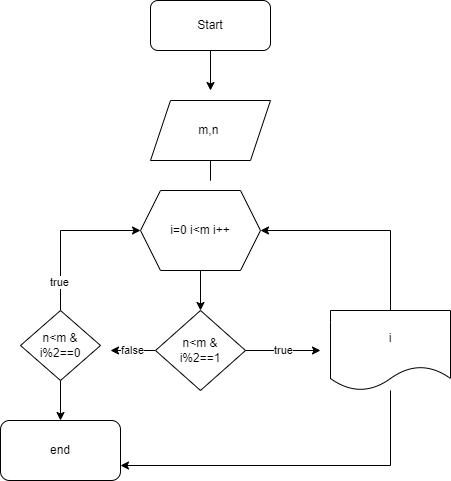

The diagram above was exported from draw.io. Its source (the exported page's mxGraphModel, read from the mxfile embedded in the PNG):
<mxGraphModel dx="998" dy="579" grid="1" gridSize="10" guides="1" tooltips="1" connect="1" arrows="1" fold="1" page="1" pageScale="1" pageWidth="850" pageHeight="1100" math="0" shadow="0">
  <root>
    <mxCell id="0" />
    <mxCell id="1" parent="0" />
    <mxCell id="56mE4ShDFcaKkpeGGpRR-34" style="edgeStyle=orthogonalEdgeStyle;rounded=0;orthogonalLoop=1;jettySize=auto;html=1;" edge="1" parent="1" source="56mE4ShDFcaKkpeGGpRR-1">
      <mxGeometry relative="1" as="geometry">
        <mxPoint x="350" y="100" as="targetPoint" />
      </mxGeometry>
    </mxCell>
    <mxCell id="56mE4ShDFcaKkpeGGpRR-1" value="Start" style="rounded=1;whiteSpace=wrap;html=1;" vertex="1" parent="1">
      <mxGeometry x="290" y="10" width="120" height="50" as="geometry" />
    </mxCell>
    <mxCell id="56mE4ShDFcaKkpeGGpRR-36" style="edgeStyle=orthogonalEdgeStyle;rounded=0;orthogonalLoop=1;jettySize=auto;html=1;" edge="1" parent="1" source="56mE4ShDFcaKkpeGGpRR-2">
      <mxGeometry relative="1" as="geometry">
        <mxPoint x="350" y="160" as="targetPoint" />
      </mxGeometry>
    </mxCell>
    <mxCell id="56mE4ShDFcaKkpeGGpRR-2" value="m,n&amp;nbsp;" style="shape=parallelogram;perimeter=parallelogramPerimeter;whiteSpace=wrap;html=1;fixedSize=1;" vertex="1" parent="1">
      <mxGeometry x="290" y="110" width="120" height="60" as="geometry" />
    </mxCell>
    <mxCell id="56mE4ShDFcaKkpeGGpRR-10" style="edgeStyle=orthogonalEdgeStyle;rounded=0;orthogonalLoop=1;jettySize=auto;html=1;entryX=0.5;entryY=0;entryDx=0;entryDy=0;" edge="1" parent="1" source="56mE4ShDFcaKkpeGGpRR-3" target="56mE4ShDFcaKkpeGGpRR-4">
      <mxGeometry relative="1" as="geometry" />
    </mxCell>
    <mxCell id="56mE4ShDFcaKkpeGGpRR-3" value="i=0 i&amp;lt;m i++" style="shape=hexagon;perimeter=hexagonPerimeter2;whiteSpace=wrap;html=1;fixedSize=1;" vertex="1" parent="1">
      <mxGeometry x="280" y="200" width="120" height="80" as="geometry" />
    </mxCell>
    <mxCell id="56mE4ShDFcaKkpeGGpRR-12" value="true" style="edgeStyle=orthogonalEdgeStyle;rounded=0;orthogonalLoop=1;jettySize=auto;html=1;" edge="1" parent="1" source="56mE4ShDFcaKkpeGGpRR-4">
      <mxGeometry relative="1" as="geometry">
        <mxPoint x="460" y="360" as="targetPoint" />
        <Array as="points">
          <mxPoint x="420" y="360" />
        </Array>
      </mxGeometry>
    </mxCell>
    <mxCell id="56mE4ShDFcaKkpeGGpRR-17" value="false" style="edgeStyle=orthogonalEdgeStyle;rounded=0;orthogonalLoop=1;jettySize=auto;html=1;" edge="1" parent="1" source="56mE4ShDFcaKkpeGGpRR-4">
      <mxGeometry relative="1" as="geometry">
        <mxPoint x="250" y="360" as="targetPoint" />
      </mxGeometry>
    </mxCell>
    <mxCell id="56mE4ShDFcaKkpeGGpRR-4" value="n&amp;lt;m &amp;amp;&lt;br&gt;i%2==1" style="rhombus;whiteSpace=wrap;html=1;" vertex="1" parent="1">
      <mxGeometry x="295" y="320" width="90" height="80" as="geometry" />
    </mxCell>
    <mxCell id="56mE4ShDFcaKkpeGGpRR-8" style="edgeStyle=orthogonalEdgeStyle;rounded=0;orthogonalLoop=1;jettySize=auto;html=1;entryX=1;entryY=0.5;entryDx=0;entryDy=0;" edge="1" parent="1" source="56mE4ShDFcaKkpeGGpRR-6" target="56mE4ShDFcaKkpeGGpRR-3">
      <mxGeometry relative="1" as="geometry">
        <Array as="points">
          <mxPoint x="530" y="240" />
        </Array>
      </mxGeometry>
    </mxCell>
    <mxCell id="56mE4ShDFcaKkpeGGpRR-37" style="edgeStyle=orthogonalEdgeStyle;rounded=0;orthogonalLoop=1;jettySize=auto;html=1;entryX=1;entryY=0.75;entryDx=0;entryDy=0;" edge="1" parent="1" source="56mE4ShDFcaKkpeGGpRR-6" target="56mE4ShDFcaKkpeGGpRR-24">
      <mxGeometry relative="1" as="geometry">
        <Array as="points">
          <mxPoint x="530" y="475" />
        </Array>
      </mxGeometry>
    </mxCell>
    <mxCell id="56mE4ShDFcaKkpeGGpRR-6" value="i" style="shape=document;whiteSpace=wrap;html=1;boundedLbl=1;" vertex="1" parent="1">
      <mxGeometry x="470" y="320" width="120" height="80" as="geometry" />
    </mxCell>
    <mxCell id="56mE4ShDFcaKkpeGGpRR-20" style="edgeStyle=orthogonalEdgeStyle;rounded=0;orthogonalLoop=1;jettySize=auto;html=1;entryX=0;entryY=0.5;entryDx=0;entryDy=0;" edge="1" parent="1" source="56mE4ShDFcaKkpeGGpRR-15" target="56mE4ShDFcaKkpeGGpRR-3">
      <mxGeometry relative="1" as="geometry">
        <Array as="points">
          <mxPoint x="200" y="240" />
        </Array>
      </mxGeometry>
    </mxCell>
    <mxCell id="56mE4ShDFcaKkpeGGpRR-21" value="true" style="edgeLabel;html=1;align=center;verticalAlign=middle;resizable=0;points=[];" vertex="1" connectable="0" parent="56mE4ShDFcaKkpeGGpRR-20">
      <mxGeometry x="-0.64" y="2" relative="1" as="geometry">
        <mxPoint as="offset" />
      </mxGeometry>
    </mxCell>
    <mxCell id="56mE4ShDFcaKkpeGGpRR-30" style="edgeStyle=orthogonalEdgeStyle;rounded=0;orthogonalLoop=1;jettySize=auto;html=1;" edge="1" parent="1" source="56mE4ShDFcaKkpeGGpRR-15">
      <mxGeometry relative="1" as="geometry">
        <mxPoint x="200" y="390" as="targetPoint" />
      </mxGeometry>
    </mxCell>
    <mxCell id="56mE4ShDFcaKkpeGGpRR-32" style="edgeStyle=orthogonalEdgeStyle;rounded=0;orthogonalLoop=1;jettySize=auto;html=1;" edge="1" parent="1" source="56mE4ShDFcaKkpeGGpRR-15">
      <mxGeometry relative="1" as="geometry">
        <mxPoint x="200" y="430" as="targetPoint" />
      </mxGeometry>
    </mxCell>
    <mxCell id="56mE4ShDFcaKkpeGGpRR-15" value="n&amp;lt;m &amp;amp;&lt;br&gt;i%2==0" style="rhombus;whiteSpace=wrap;html=1;" vertex="1" parent="1">
      <mxGeometry x="160" y="320" width="80" height="70" as="geometry" />
    </mxCell>
    <mxCell id="56mE4ShDFcaKkpeGGpRR-24" value="end" style="rounded=1;whiteSpace=wrap;html=1;" vertex="1" parent="1">
      <mxGeometry x="140" y="430" width="120" height="60" as="geometry" />
    </mxCell>
  </root>
</mxGraphModel>